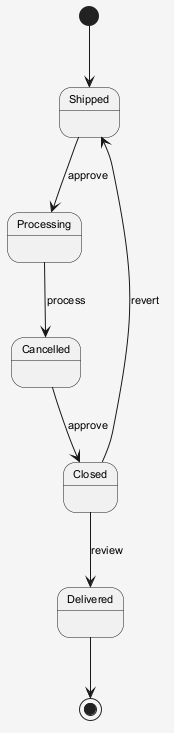

The diagram above was rendered by PlantUML. Its source (embedded in the PNG):
@startuml
skinparam shadowing false
skinparam backgroundColor #F5F5F5
skinparam defaultFontSize 11
[*] --> Shipped
Shipped --> Processing : approve
Processing --> Cancelled : process
Cancelled --> Closed : approve
Closed --> Delivered : review
Closed --> Shipped : revert
Delivered --> [*]
@enduml